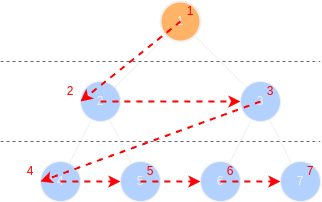

The diagram above was exported from draw.io. Its source (the exported page's mxGraphModel, read from the mxfile embedded in the PNG):
<mxGraphModel dx="1114" dy="847" grid="1" gridSize="10" guides="1" tooltips="1" connect="1" arrows="1" fold="1" page="1" pageScale="1" pageWidth="827" pageHeight="1169" math="0" shadow="0">
  <root>
    <mxCell id="0" />
    <mxCell id="1" parent="0" />
    <mxCell id="node1" value="1" style="ellipse;whiteSpace=wrap;html=1;aspect=fixed;fillColor=#FFB366;strokeWidth=2;" parent="1" vertex="1">
      <mxGeometry x="360" y="80" width="40" height="40" as="geometry" />
    </mxCell>
    <mxCell id="node2" value="2" style="ellipse;whiteSpace=wrap;html=1;aspect=fixed;fillColor=#B3D1FF;" parent="1" vertex="1">
      <mxGeometry x="280" y="160" width="40" height="40" as="geometry" />
    </mxCell>
    <mxCell id="node3" value="3" style="ellipse;whiteSpace=wrap;html=1;aspect=fixed;fillColor=#B3D1FF;" parent="1" vertex="1">
      <mxGeometry x="440" y="160" width="40" height="40" as="geometry" />
    </mxCell>
    <mxCell id="node4" value="4" style="ellipse;whiteSpace=wrap;html=1;aspect=fixed;fillColor=#B3D1FF;" parent="1" vertex="1">
      <mxGeometry x="240" y="240" width="40" height="40" as="geometry" />
    </mxCell>
    <mxCell id="node5" value="5" style="ellipse;whiteSpace=wrap;html=1;aspect=fixed;fillColor=#B3D1FF;" parent="1" vertex="1">
      <mxGeometry x="320" y="240" width="40" height="40" as="geometry" />
    </mxCell>
    <mxCell id="node6" value="6" style="ellipse;whiteSpace=wrap;html=1;aspect=fixed;fillColor=#B3D1FF;" parent="1" vertex="1">
      <mxGeometry x="400" y="240" width="40" height="40" as="geometry" />
    </mxCell>
    <mxCell id="node7" value="7" style="ellipse;whiteSpace=wrap;html=1;aspect=fixed;fillColor=#B3D1FF;" parent="1" vertex="1">
      <mxGeometry x="480" y="240" width="40" height="40" as="geometry" />
    </mxCell>
    <mxCell id="edge1" value="" style="endArrow=none;html=1;rounded=0;" parent="1" source="node1" target="node2" edge="1">
      <mxGeometry width="50" height="50" relative="1" as="geometry" />
    </mxCell>
    <mxCell id="edge2" value="" style="endArrow=none;html=1;rounded=0;" parent="1" source="node1" target="node3" edge="1">
      <mxGeometry width="50" height="50" relative="1" as="geometry" />
    </mxCell>
    <mxCell id="edge3" value="" style="endArrow=none;html=1;rounded=0;" parent="1" source="node2" target="node4" edge="1">
      <mxGeometry width="50" height="50" relative="1" as="geometry" />
    </mxCell>
    <mxCell id="edge4" value="" style="endArrow=none;html=1;rounded=0;" parent="1" source="node2" target="node5" edge="1">
      <mxGeometry width="50" height="50" relative="1" as="geometry" />
    </mxCell>
    <mxCell id="edge5" value="" style="endArrow=none;html=1;rounded=0;" parent="1" source="node3" target="node6" edge="1">
      <mxGeometry width="50" height="50" relative="1" as="geometry" />
    </mxCell>
    <mxCell id="edge6" value="" style="endArrow=none;html=1;rounded=0;" parent="1" source="node3" target="node7" edge="1">
      <mxGeometry width="50" height="50" relative="1" as="geometry" />
    </mxCell>
    <mxCell id="path1" value="" style="curved=1;endArrow=classic;html=1;rounded=0;dashed=1;strokeColor=#FF0000;strokeWidth=2;" parent="1" edge="1">
      <mxGeometry width="50" height="50" relative="1" as="geometry">
        <mxPoint x="380" y="100" as="sourcePoint" />
        <mxPoint x="280" y="180" as="targetPoint" />
      </mxGeometry>
    </mxCell>
    <mxCell id="path2" value="" style="curved=1;endArrow=classic;html=1;rounded=0;dashed=1;strokeColor=#FF0000;strokeWidth=2;" parent="1" edge="1">
      <mxGeometry width="50" height="50" relative="1" as="geometry">
        <mxPoint x="300" y="180" as="sourcePoint" />
        <mxPoint x="440" y="180" as="targetPoint" />
      </mxGeometry>
    </mxCell>
    <mxCell id="path3" value="" style="curved=1;endArrow=classic;html=1;rounded=0;dashed=1;strokeColor=#FF0000;strokeWidth=2;" parent="1" edge="1">
      <mxGeometry width="50" height="50" relative="1" as="geometry">
        <mxPoint x="460" y="180" as="sourcePoint" />
        <mxPoint x="240" y="260" as="targetPoint" />
      </mxGeometry>
    </mxCell>
    <mxCell id="path4" value="" style="curved=1;endArrow=classic;html=1;rounded=0;dashed=1;strokeColor=#FF0000;strokeWidth=2;" parent="1" edge="1">
      <mxGeometry width="50" height="50" relative="1" as="geometry">
        <mxPoint x="260" y="260" as="sourcePoint" />
        <mxPoint x="320" y="260" as="targetPoint" />
      </mxGeometry>
    </mxCell>
    <mxCell id="path5" value="" style="curved=1;endArrow=classic;html=1;rounded=0;dashed=1;strokeColor=#FF0000;strokeWidth=2;" parent="1" edge="1">
      <mxGeometry width="50" height="50" relative="1" as="geometry">
        <mxPoint x="340" y="260" as="sourcePoint" />
        <mxPoint x="400" y="260" as="targetPoint" />
      </mxGeometry>
    </mxCell>
    <mxCell id="path6" value="" style="curved=1;endArrow=classic;html=1;rounded=0;dashed=1;strokeColor=#FF0000;strokeWidth=2;" parent="1" edge="1">
      <mxGeometry width="50" height="50" relative="1" as="geometry">
        <mxPoint x="420" y="260" as="sourcePoint" />
        <mxPoint x="480" y="260" as="targetPoint" />
      </mxGeometry>
    </mxCell>
    <mxCell id="num1" value="1" style="text;html=1;strokeColor=none;fillColor=none;align=center;verticalAlign=middle;whiteSpace=wrap;rounded=0;fontColor=#FF0000;" parent="1" vertex="1">
      <mxGeometry x="380" y="80" width="20" height="20" as="geometry" />
    </mxCell>
    <mxCell id="num2" value="2" style="text;html=1;strokeColor=none;fillColor=none;align=center;verticalAlign=middle;whiteSpace=wrap;rounded=0;fontColor=#FF0000;" parent="1" vertex="1">
      <mxGeometry x="260" y="160" width="20" height="20" as="geometry" />
    </mxCell>
    <mxCell id="num3" value="3" style="text;html=1;strokeColor=none;fillColor=none;align=center;verticalAlign=middle;whiteSpace=wrap;rounded=0;fontColor=#FF0000;" parent="1" vertex="1">
      <mxGeometry x="460" y="160" width="20" height="20" as="geometry" />
    </mxCell>
    <mxCell id="num4" value="4" style="text;html=1;strokeColor=none;fillColor=none;align=center;verticalAlign=middle;whiteSpace=wrap;rounded=0;fontColor=#FF0000;" parent="1" vertex="1">
      <mxGeometry x="220" y="240" width="20" height="20" as="geometry" />
    </mxCell>
    <mxCell id="num5" value="5" style="text;html=1;strokeColor=none;fillColor=none;align=center;verticalAlign=middle;whiteSpace=wrap;rounded=0;fontColor=#FF0000;" parent="1" vertex="1">
      <mxGeometry x="340" y="240" width="20" height="20" as="geometry" />
    </mxCell>
    <mxCell id="num6" value="6" style="text;html=1;strokeColor=none;fillColor=none;align=center;verticalAlign=middle;whiteSpace=wrap;rounded=0;fontColor=#FF0000;" parent="1" vertex="1">
      <mxGeometry x="420" y="240" width="20" height="20" as="geometry" />
    </mxCell>
    <mxCell id="num7" value="7" style="text;html=1;strokeColor=none;fillColor=none;align=center;verticalAlign=middle;whiteSpace=wrap;rounded=0;fontColor=#FF0000;" parent="1" vertex="1">
      <mxGeometry x="500" y="240" width="20" height="20" as="geometry" />
    </mxCell>
    <mxCell id="level1" value="" style="endArrow=none;dashed=1;html=1;strokeColor=#666666;" parent="1" edge="1">
      <mxGeometry width="50" height="50" relative="1" as="geometry">
        <mxPoint x="200" y="140" as="sourcePoint" />
        <mxPoint x="520" y="140" as="targetPoint" />
      </mxGeometry>
    </mxCell>
    <mxCell id="level2" value="" style="endArrow=none;dashed=1;html=1;strokeColor=#666666;" parent="1" edge="1">
      <mxGeometry width="50" height="50" relative="1" as="geometry">
        <mxPoint x="200" y="220" as="sourcePoint" />
        <mxPoint x="520" y="220" as="targetPoint" />
      </mxGeometry>
    </mxCell>
  </root>
</mxGraphModel>